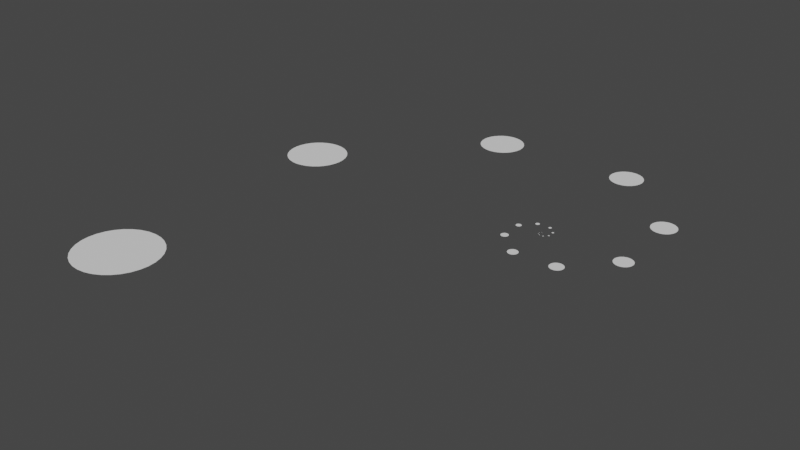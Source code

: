 # Source: spiral.blend  (saved by Blender 2.80.75; exported with 4.5.12 LTS)
import bpy
from mathutils import Matrix  # noqa: F401  (used for matrix-valued properties, if any)

bpy.ops.wm.read_factory_settings(use_empty=True)
scene = bpy.context.scene
scene.name = 'Scene'

# ---- collections
col_collection = bpy.data.collections.new('Collection'); scene.collection.children.link(col_collection)

# ---- world
world_world = bpy.data.worlds.new('World'); scene.world = world_world
world_world.use_nodes = True; world_world.node_tree.nodes.clear()
_N = world_world.node_tree.nodes; _L = world_world.node_tree.links
n0 = _N.new('ShaderNodeOutputWorld'); n0.name = 'World Output'; n0.location = (300, 300)
n1 = _N.new('ShaderNodeBackground'); n1.name = 'Background'; n1.location = (10, 300)
n1.inputs[0].default_value = (0.05088, 0.05088, 0.05088, 1.0)
_L.new(n1.outputs[0], n0.inputs[0])
n0.is_active_output = True
world_world.color = (0.05088, 0.05088, 0.05088)
world_world.use_sun_shadow = False
world_world.sun_shadow_jitter_overblur = 0.0

# ---- meshes
me_circle = bpy.data.meshes.new('Circle')
me_circle.from_pydata([(5.0, 0.56, 0.0), (4.891, 0.5492, 0.0), (4.786, 0.5174, 0.0), (4.689, 0.4656, 0.0), (4.604, 0.396, 0.0), (4.534, 0.3111, 0.0), (4.483, 0.2143, 0.0), (4.451, 0.1093, 0.0), (4.44, 1.677e-07, 0.0), (4.451, -0.1093, 0.0), (4.483, -0.2143, 0.0), (4.534, -0.3111, 0.0), (4.604, -0.396, 0.0), (4.689, -0.4656, 0.0), (4.786, -0.5174, 0.0), (4.891, -0.5492, 0.0), (5.0, -0.56, 0.0), (5.109, -0.5492, 0.0), (5.214, -0.5174, 0.0), (5.311, -0.4656, 0.0), (5.396, -0.396, 0.0), (5.466, -0.3111, 0.0), (5.517, -0.2143, 0.0), (5.549, -0.1092, 0.0), (5.56, 6.661e-07, 0.0), (5.549, 0.1093, 0.0), (5.517, 0.2143, 0.0), (5.466, 0.3111, 0.0), (5.396, 0.396, 0.0), (5.311, 0.4656, 0.0), (5.214, 0.5174, 0.0), (5.109, 0.5492, 0.0)], [], [(1, 2, 3, 4, 5, 6, 7, 8, 9, 10, 11, 12, 13, 14, 15, 16, 17, 18, 19, 20, 21, 22, 23, 24, 25, 26, 27, 28, 29, 30, 31, 0)])
_uv = me_circle.uv_layers.new(name='UVMap')
_uv.uv.foreach_set('vector', [0.0, 0.0, 0.0, 0.0, 0.0, 0.0, 0.0, 0.0, 0.0, 0.0, 0.0, 0.0, 0.0, 0.0, 0.0, 0.0, 0.0, 0.0, 0.0, 0.0, 0.0, 0.0, 0.0, 0.0, 0.0, 0.0, 0.0, 0.0, 0.0, 0.0, 0.0, 0.0, 0.0, 0.0, 0.0, 0.0, 0.0, 0.0, 0.0, 0.0, 0.0, 0.0, 0.0, 0.0, 0.0, 0.0, 0.0, 0.0, 0.0, 0.0, 0.0, 0.0, 0.0, 0.0, 0.0, 0.0, 0.0, 0.0, 0.0, 0.0, 0.0, 0.0, 0.0, 0.0])
me_circle.use_remesh_preserve_volume = False
me_circle.use_remesh_preserve_attributes = False
me_circle.use_mirror_vertex_groups = False
me_circle.update()

# ---- objects
ob_circle = bpy.data.objects.new('Circle', me_circle)
ob_empty = bpy.data.objects.new('Empty', None)

# ---- transforms, parenting, visibility, modifiers, constraints
ob_circle.location = (0.0, 0.0, 0.0)
ob_circle.lineart.crease_threshold = 0.0
_m = ob_circle.modifiers.new('Array', 'ARRAY')
_m.count = 30
_m.constant_offset_displace = (0.0, 0.0, 0.0)
_m.use_relative_offset = False
_m.relative_offset_displace = (0.0, 0.0, 0.0)
_m.use_object_offset = True
_m.offset_object = ob_empty
ob_empty.location = (0.0, 0.0, 0.0)
ob_empty.rotation_euler = (0.0, -0.0, 0.7854)
ob_empty.scale = (1.351, 1.351, 1.351)
ob_empty.lineart.crease_threshold = 0.0

# ---- collection membership
col_collection.objects.link(ob_circle)
col_collection.objects.link(ob_empty)

# ---- scene / render settings (as saved in the file)
scene.frame_start = 1; scene.frame_end = 250; scene.frame_set(1)
scene.render.engine = 'BLENDER_EEVEE_NEXT'
scene.cycles.use_denoising = False
scene.cycles.samples = 128
scene.cycles.sampling_pattern = 'TABULATED_SOBOL'
scene.cycles.use_adaptive_sampling = False
scene.cycles.use_light_tree = False
scene.view_settings.view_transform = 'Filmic'
bpy.context.view_layer.update()

# ---- added for rendering (the .blend has no active camera and no usable light): camera, sun
cam_auto = bpy.data.cameras.new('AutoCamera')
cam_auto.lens = 50.0
cam_auto.sensor_width = 36.0
cam_auto.clip_end = 830631.0
ob_auto_camera = bpy.data.objects.new('AutoCamera', cam_auto)
scene.collection.objects.link(ob_auto_camera)
ob_auto_camera.location = (38457.7, -62466.5, 37863.7)
ob_auto_camera.rotation_euler = (1.09748, -7.21219e-08, 0.694738)
scene.camera = ob_auto_camera
light_auto_sun = bpy.data.lights.new('AutoSun', 'SUN')
light_auto_sun.energy = 3.0
light_auto_sun.angle = 0.0523599
ob_auto_sun = bpy.data.objects.new('AutoSun', light_auto_sun)
scene.collection.objects.link(ob_auto_sun)
ob_auto_sun.rotation_euler = (0.872665, 0.174533, 0.523599)
bpy.context.view_layer.update()
